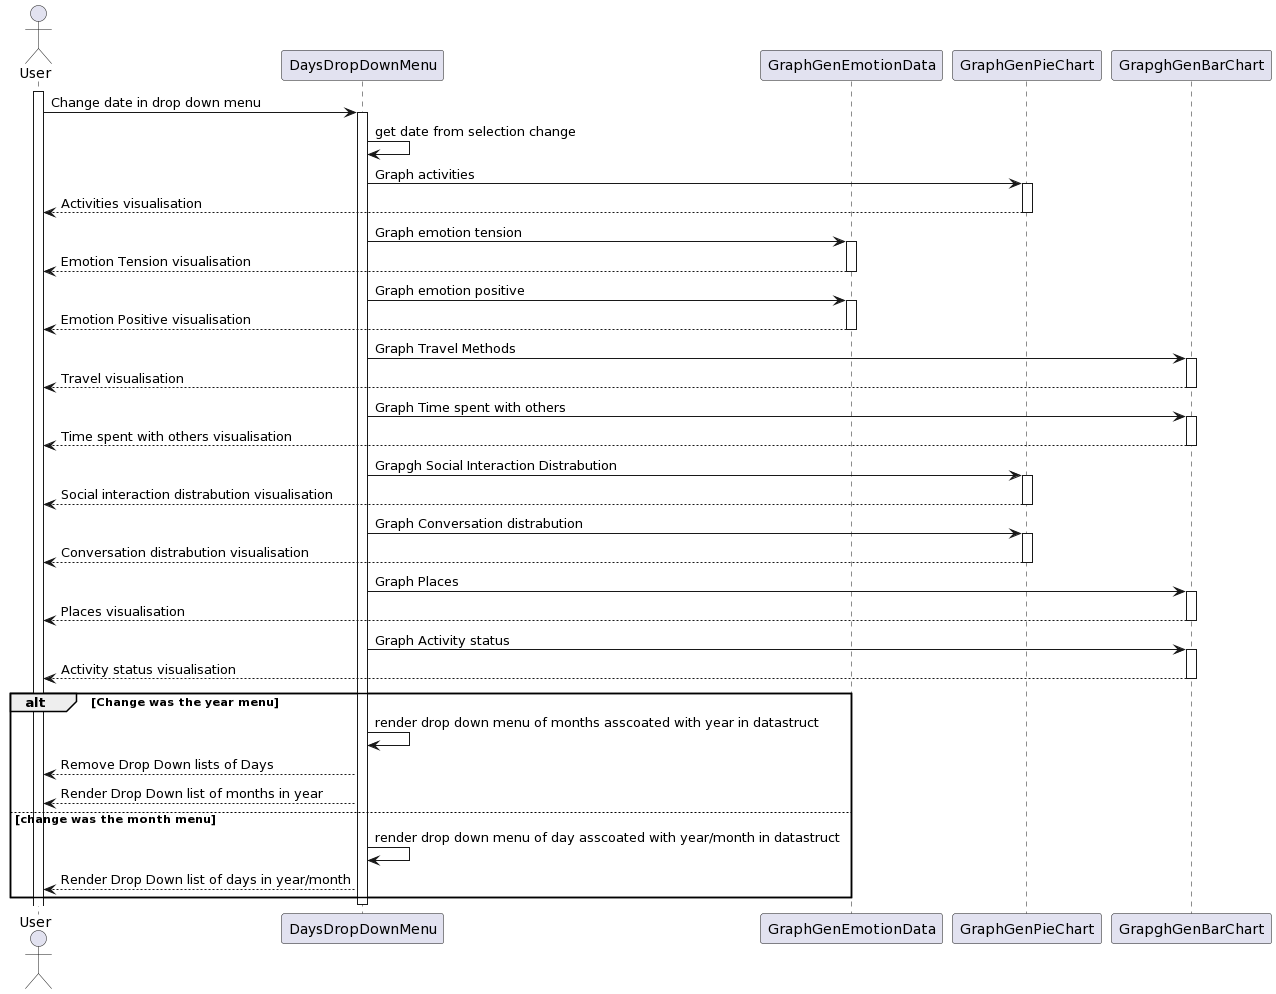

The diagram above was rendered by PlantUML. Its source (embedded in the PNG):
@startuml
actor User
participant DaysDropDownMenu
participant GraphGenEmotionData
participant GraphGenPieChart
participant GrapghGenBarChart


activate User
User -> DaysDropDownMenu: Change date in drop down menu
activate DaysDropDownMenu

DaysDropDownMenu -> DaysDropDownMenu: get date from selection change


DaysDropDownMenu -> GraphGenPieChart: Graph activities
activate GraphGenPieChart
GraphGenPieChart --> User: Activities visualisation
deactivate GraphGenPieChart


DaysDropDownMenu -> GraphGenEmotionData: Graph emotion tension
activate GraphGenEmotionData
GraphGenEmotionData --> User: Emotion Tension visualisation
deactivate GraphGenEmotionData
DaysDropDownMenu -> GraphGenEmotionData: Graph emotion positive
activate GraphGenEmotionData
GraphGenEmotionData --> User: Emotion Positive visualisation
deactivate GraphGenEmotionData

DaysDropDownMenu -> GrapghGenBarChart: Graph Travel Methods
activate GrapghGenBarChart
GrapghGenBarChart --> User: Travel visualisation
deactivate GrapghGenBarChart


DaysDropDownMenu -> GrapghGenBarChart: Graph Time spent with others
activate GrapghGenBarChart
GrapghGenBarChart --> User: Time spent with others visualisation 
deactivate GrapghGenBarChart

DaysDropDownMenu -> GraphGenPieChart: Grapgh Social Interaction Distrabution
activate GraphGenPieChart
GraphGenPieChart --> User: Social interaction distrabution visualisation
deactivate GraphGenPieChart




DaysDropDownMenu -> GraphGenPieChart: Graph Conversation distrabution
activate GraphGenPieChart
GraphGenPieChart --> User: Conversation distrabution visualisation
deactivate GraphGenPieChart





DaysDropDownMenu -> GrapghGenBarChart: Graph Places
activate GrapghGenBarChart
GrapghGenBarChart --> User: Places visualisation
deactivate GrapghGenBarChart

DaysDropDownMenu -> GrapghGenBarChart: Graph Activity status
activate GrapghGenBarChart
GrapghGenBarChart --> User: Activity status visualisation 
deactivate GrapghGenBarChart


alt Change was the year menu
    DaysDropDownMenu -> DaysDropDownMenu: render drop down menu of months asscoated with year in datastruct 
     DaysDropDownMenu --> User : Remove Drop Down lists of Days
    DaysDropDownMenu --> User : Render Drop Down list of months in year 
else change was the month menu
    DaysDropDownMenu -> DaysDropDownMenu: render drop down menu of day asscoated with year/month in datastruct 
    DaysDropDownMenu --> User : Render Drop Down list of days in year/month 

end
    deactivate DaysDropDownMenu
@enduml